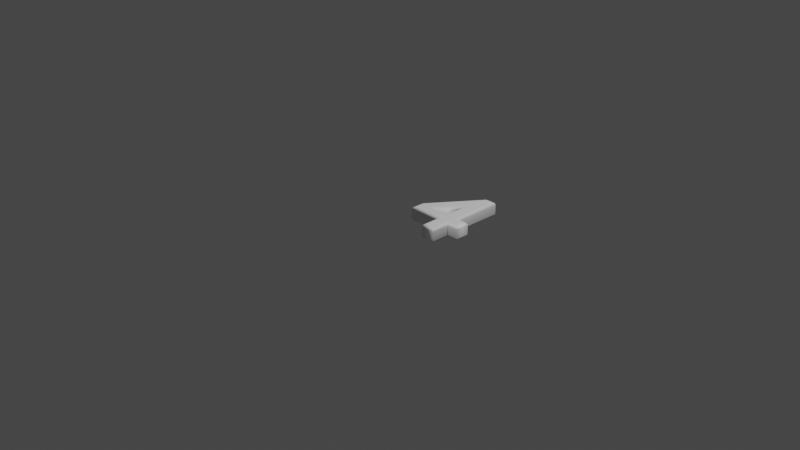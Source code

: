 # Source: 52.blend  (saved by Blender 2.83.19; exported with 4.5.12 LTS)
import bpy
from mathutils import Matrix  # noqa: F401  (used for matrix-valued properties, if any)

bpy.ops.wm.read_factory_settings(use_empty=True)
scene = bpy.context.scene
scene.name = 'Scene'

# ---- collections
col_collection = bpy.data.collections.new('Collection'); scene.collection.children.link(col_collection)

# ---- materials (node trees are filled in below, after node groups)
mat_material = bpy.data.materials.new('Material')
mat_material.alpha_threshold = 0.0
mat_material.use_transparent_shadow = False
mat_material.line_color = (0.0, 0.0, 0.0, 1.0)

# ---- material node trees
mat_material.use_nodes = True; mat_material.node_tree.nodes.clear()
_N = mat_material.node_tree.nodes; _L = mat_material.node_tree.links
n0 = _N.new('ShaderNodeOutputMaterial'); n0.name = 'Material Output'; n0.location = (300, 300)
n1 = _N.new('ShaderNodeBsdfPrincipled'); n1.name = 'Principled BSDF'; n1.location = (10, 300)
n1.distribution = 'GGX'
n1.subsurface_method = 'BURLEY'
n1.inputs[0].default_value = (1.0, 1.0, 1.0, 1.0)
n1.inputs[2].default_value = 0.4
n1.inputs[3].default_value = 1.45
n1.inputs[27].default_value = (0.0, 0.0, 0.0, 1.0)
n1.inputs[28].default_value = 1.0
_L.new(n1.outputs[0], n0.inputs[0])
n0.is_active_output = True

# ---- world
world_world = bpy.data.worlds.new('World'); scene.world = world_world
world_world.use_nodes = True; world_world.node_tree.nodes.clear()
_N = world_world.node_tree.nodes; _L = world_world.node_tree.links
n0 = _N.new('ShaderNodeOutputWorld'); n0.name = 'World Output'; n0.location = (300, 300)
n1 = _N.new('ShaderNodeBackground'); n1.name = 'Background'; n1.location = (10, 300)
n1.inputs[0].default_value = (0.05088, 0.05088, 0.05088, 1.0)
_L.new(n1.outputs[0], n0.inputs[0])
n0.is_active_output = True
world_world.color = (0.05088, 0.05088, 0.05088)
world_world.use_sun_shadow = False
world_world.sun_shadow_jitter_overblur = 0.0

# ---- cameras
cam_camera = bpy.data.cameras.new('Camera')
cam_camera.clip_end = 100.0
cam_camera.ortho_scale = 7.314

# ---- lights
light_light = bpy.data.lights.new('Light', 'POINT')
light_light.transmission_factor = 0.0
light_light.energy = 1000.0
light_light.shadow_soft_size = 0.1
light_light.shadow_maximum_resolution = 0.006
light_light.use_absolute_resolution = True

# ---- meshes
me_52 = bpy.data.meshes.new('52')
me_52.from_pydata([(0.3874, 1.311e-09, 0.08), (0.3874, 0.2014, 0.08), (0.03318, 0.2014, 0.08), (0.03318, 0.3116, 0.08), (0.4147, 0.84, 0.08), (0.4917, 0.84, 0.08), (0.4917, 0.295, 0.08), (0.6161, 0.295, 0.08), (0.6161, 0.2014, 0.08), (0.4917, 0.2014, 0.08), (0.4917, 1.311e-09, 0.08), (0.1244, 0.295, 0.08), (0.3874, 0.295, 0.08), (0.3874, 0.6623, 0.08), (0.3874, -3.577e-10, -0.08), (0.3874, 0.2014, -0.08), (0.03318, 0.2014, -0.08), (0.03318, 0.3116, -0.08), (0.4147, 0.84, -0.08), (0.4917, 0.84, -0.08), (0.4917, 0.295, -0.08), (0.6161, 0.295, -0.08), (0.6161, 0.2014, -0.08), (0.4917, 0.2014, -0.08), (0.4917, -3.577e-10, -0.08), (0.1244, 0.295, -0.08), (0.3874, 0.295, -0.08), (0.3874, 0.6623, -0.08), (0.3874, -3.577e-10, -0.08), (0.376, -0.01148, -0.07772), (0.3662, -0.02121, -0.07121), (0.3597, -0.02772, -0.06148), (0.3574, -0.03, -0.05), (0.3574, -0.03, 0.05), (0.3597, -0.02772, 0.06148), (0.3662, -0.02121, 0.07121), (0.376, -0.01148, 0.07772), (0.3874, 1.311e-09, 0.08), (0.3874, 0.2014, -0.08), (0.376, 0.1899, -0.07772), (0.3662, 0.1802, -0.07121), (0.3597, 0.1737, -0.06148), (0.3574, 0.1714, -0.05), (0.3574, 0.1714, 0.05), (0.3597, 0.1737, 0.06148), (0.3662, 0.1802, 0.07121), (0.376, 0.1899, 0.07772), (0.3874, 0.2014, 0.08), (0.03318, 0.2014, -0.08), (0.02169, 0.1899, -0.07772), (0.01196, 0.1802, -0.07121), (0.005459, 0.1737, -0.06148), (0.003175, 0.1714, -0.05), (0.003175, 0.1714, 0.05), (0.005459, 0.1737, 0.06148), (0.01196, 0.1802, 0.07121), (0.02169, 0.1899, 0.07772), (0.03318, 0.2014, 0.08), (0.03318, 0.3116, -0.08), (0.02169, 0.3153, -0.07772), (0.01196, 0.3185, -0.07121), (0.005459, 0.3206, -0.06148), (0.003175, 0.3213, -0.05), (0.003175, 0.3213, 0.05), (0.005459, 0.3206, 0.06148), (0.01196, 0.3185, 0.07121), (0.02169, 0.3153, 0.07772), (0.03318, 0.3116, 0.08), (0.4147, 0.84, -0.08), (0.4088, 0.8515, -0.07772), (0.4038, 0.8613, -0.07121), (0.4005, 0.8678, -0.06148), (0.3993, 0.87, -0.05), (0.3993, 0.87, 0.05), (0.4005, 0.8678, 0.06148), (0.4038, 0.8613, 0.07121), (0.4088, 0.8515, 0.07772), (0.4147, 0.84, 0.08), (0.4917, 0.84, -0.08), (0.5032, 0.8515, -0.07772), (0.5129, 0.8613, -0.07121), (0.5194, 0.8678, -0.06148), (0.5217, 0.87, -0.05), (0.5217, 0.87, 0.05), (0.5194, 0.8678, 0.06148), (0.5129, 0.8613, 0.07121), (0.5032, 0.8515, 0.07772), (0.4917, 0.84, 0.08), (0.4917, 0.295, -0.08), (0.5032, 0.3065, -0.07772), (0.5129, 0.3162, -0.07121), (0.5194, 0.3227, -0.06148), (0.5217, 0.325, -0.05), (0.5217, 0.325, 0.05), (0.5194, 0.3227, 0.06148), (0.5129, 0.3162, 0.07121), (0.5032, 0.3065, 0.07772), (0.4917, 0.295, 0.08), (0.6161, 0.295, -0.08), (0.6276, 0.3065, -0.07772), (0.6373, 0.3162, -0.07121), (0.6438, 0.3227, -0.06148), (0.6461, 0.325, -0.05), (0.6461, 0.325, 0.05), (0.6438, 0.3227, 0.06148), (0.6373, 0.3162, 0.07121), (0.6276, 0.3065, 0.07772), (0.6161, 0.295, 0.08), (0.6161, 0.2014, -0.08), (0.6276, 0.1899, -0.07772), (0.6373, 0.1802, -0.07121), (0.6438, 0.1737, -0.06148), (0.6461, 0.1714, -0.05), (0.6461, 0.1714, 0.05), (0.6438, 0.1737, 0.06148), (0.6373, 0.1802, 0.07121), (0.6276, 0.1899, 0.07772), (0.6161, 0.2014, 0.08), (0.4917, 0.2014, -0.08), (0.5032, 0.1899, -0.07772), (0.5129, 0.1802, -0.07121), (0.5194, 0.1737, -0.06148), (0.5217, 0.1714, -0.05), (0.5217, 0.1714, 0.05), (0.5194, 0.1737, 0.06148), (0.5129, 0.1802, 0.07121), (0.5032, 0.1899, 0.07772), (0.4917, 0.2014, 0.08), (0.4917, -3.577e-10, -0.08), (0.5032, -0.01148, -0.07772), (0.5129, -0.02121, -0.07121), (0.5194, -0.02772, -0.06148), (0.5217, -0.03, -0.05), (0.5217, -0.03, 0.05), (0.5194, -0.02772, 0.06148), (0.5129, -0.02121, 0.07121), (0.5032, -0.01148, 0.07772), (0.4917, 1.311e-09, 0.08), (0.1244, 0.295, -0.08), (0.1467, 0.3065, -0.07772), (0.1657, 0.3162, -0.07121), (0.1783, 0.3227, -0.06148), (0.1828, 0.325, -0.05), (0.1828, 0.325, 0.05), (0.1783, 0.3227, 0.06148), (0.1657, 0.3162, 0.07121), (0.1467, 0.3065, 0.07772), (0.1244, 0.295, 0.08), (0.3874, 0.295, -0.08), (0.376, 0.3065, -0.07772), (0.3662, 0.3162, -0.07121), (0.3597, 0.3227, -0.06148), (0.3574, 0.325, -0.05), (0.3574, 0.325, 0.05), (0.3597, 0.3227, 0.06148), (0.3662, 0.3162, 0.07121), (0.376, 0.3065, 0.07772), (0.3874, 0.295, 0.08), (0.3874, 0.6623, -0.08), (0.376, 0.6266, -0.07772), (0.3662, 0.5963, -0.07121), (0.3597, 0.576, -0.06148), (0.3574, 0.5689, -0.05), (0.3574, 0.5689, 0.05), (0.3597, 0.576, 0.06148), (0.3662, 0.5963, 0.07121), (0.376, 0.6266, 0.07772), (0.3874, 0.6623, 0.08)], [], [(3, 5, 4), (3, 13, 5), (13, 6, 5), (3, 11, 13), (12, 6, 13), (2, 11, 3), (2, 12, 11), (2, 6, 12), (2, 7, 6), (2, 8, 7), (1, 8, 2), (0, 9, 1), (9, 8, 1), (0, 10, 9), (19, 17, 18), (27, 17, 19), (20, 27, 19), (25, 17, 27), (20, 26, 27), (25, 16, 17), (26, 16, 25), (20, 16, 26), (21, 16, 20), (22, 16, 21), (22, 15, 16), (23, 14, 15), (22, 23, 15), (24, 14, 23), (29, 39, 38, 28), (30, 40, 39, 29), (31, 41, 40, 30), (32, 42, 41, 31), (33, 43, 42, 32), (34, 44, 43, 33), (35, 45, 44, 34), (36, 46, 45, 35), (37, 47, 46, 36), (39, 49, 48, 38), (40, 50, 49, 39), (41, 51, 50, 40), (42, 52, 51, 41), (43, 53, 52, 42), (44, 54, 53, 43), (45, 55, 54, 44), (46, 56, 55, 45), (47, 57, 56, 46), (49, 59, 58, 48), (50, 60, 59, 49), (51, 61, 60, 50), (52, 62, 61, 51), (53, 63, 62, 52), (54, 64, 63, 53), (55, 65, 64, 54), (56, 66, 65, 55), (57, 67, 66, 56), (59, 69, 68, 58), (60, 70, 69, 59), (61, 71, 70, 60), (62, 72, 71, 61), (63, 73, 72, 62), (64, 74, 73, 63), (65, 75, 74, 64), (66, 76, 75, 65), (67, 77, 76, 66), (69, 79, 78, 68), (70, 80, 79, 69), (71, 81, 80, 70), (72, 82, 81, 71), (73, 83, 82, 72), (74, 84, 83, 73), (75, 85, 84, 74), (76, 86, 85, 75), (77, 87, 86, 76), (79, 89, 88, 78), (80, 90, 89, 79), (81, 91, 90, 80), (82, 92, 91, 81), (83, 93, 92, 82), (84, 94, 93, 83), (85, 95, 94, 84), (86, 96, 95, 85), (87, 97, 96, 86), (89, 99, 98, 88), (90, 100, 99, 89), (91, 101, 100, 90), (92, 102, 101, 91), (93, 103, 102, 92), (94, 104, 103, 93), (95, 105, 104, 94), (96, 106, 105, 95), (97, 107, 106, 96), (99, 109, 108, 98), (100, 110, 109, 99), (101, 111, 110, 100), (102, 112, 111, 101), (103, 113, 112, 102), (104, 114, 113, 103), (105, 115, 114, 104), (106, 116, 115, 105), (107, 117, 116, 106), (109, 119, 118, 108), (110, 120, 119, 109), (111, 121, 120, 110), (112, 122, 121, 111), (113, 123, 122, 112), (114, 124, 123, 113), (115, 125, 124, 114), (116, 126, 125, 115), (117, 127, 126, 116), (119, 129, 128, 118), (120, 130, 129, 119), (121, 131, 130, 120), (122, 132, 131, 121), (123, 133, 132, 122), (124, 134, 133, 123), (125, 135, 134, 124), (126, 136, 135, 125), (127, 137, 136, 126), (129, 29, 28, 128), (130, 30, 29, 129), (131, 31, 30, 130), (132, 32, 31, 131), (133, 33, 32, 132), (134, 34, 33, 133), (135, 35, 34, 134), (136, 36, 35, 135), (137, 37, 36, 136), (139, 149, 148, 138), (140, 150, 149, 139), (141, 151, 150, 140), (142, 152, 151, 141), (143, 153, 152, 142), (144, 154, 153, 143), (145, 155, 154, 144), (146, 156, 155, 145), (147, 157, 156, 146), (149, 159, 158, 148), (150, 160, 159, 149), (151, 161, 160, 150), (152, 162, 161, 151), (153, 163, 162, 152), (154, 164, 163, 153), (155, 165, 164, 154), (156, 166, 165, 155), (157, 167, 166, 156), (159, 139, 138, 158), (160, 140, 139, 159), (161, 141, 140, 160), (162, 142, 141, 161), (163, 143, 142, 162), (164, 144, 143, 163), (165, 145, 144, 164), (166, 146, 145, 165), (167, 147, 146, 166)])
me_52.polygons.foreach_set('use_smooth', [0, 0, 0, 0, 0, 0, 0, 0, 0, 0, 0, 0, 0, 0, 0, 0, 0, 0, 0, 0, 0, 0, 0, 0, 0, 0, 0, 0, 1, 1, 1, 1, 1, 1, 1, 1, 1, 1, 1, 1, 1, 1, 1, 1, 1, 1, 1, 1, 1, 1, 1, 1, 1, 1, 1, 1, 1, 1, 1, 1, 1, 1, 1, 1, 1, 1, 1, 1, 1, 1, 1, 1, 1, 1, 1, 1, 1, 1, 1, 1, 1, 1, 1, 1, 1, 1, 1, 1, 1, 1, 1, 1, 1, 1, 1, 1, 1, 1, 1, 1, 1, 1, 1, 1, 1, 1, 1, 1, 1, 1, 1, 1, 1, 1, 1, 1, 1, 1, 1, 1, 1, 1, 1, 1, 1, 1, 1, 1, 1, 1, 1, 1, 1, 1, 1, 1, 1, 1, 1, 1, 1, 1, 1, 1, 1, 1, 1, 1, 1, 1, 1, 1, 1, 1])
_uv = me_52.uv_layers.new(name='UVMap')
_uv.uv.foreach_set('vector', [0.8152, 0.806, 0.7826, 0.4426, 0.8152, 0.4661, 0.8152, 0.806, 0.7725, 0.5496, 0.7826, 0.4426, 0.7725, 0.5496, 0.6163, 0.673, 0.7826, 0.4426, 0.8152, 0.806, 0.7716, 0.7851, 0.7725, 0.5496, 0.6604, 0.7049, 0.6163, 0.673, 0.7725, 0.5496, 0.7816, 0.8526, 0.7716, 0.7851, 0.8152, 0.806, 0.7816, 0.8526, 0.6604, 0.7049, 0.7716, 0.7851, 0.7816, 0.8526, 0.6163, 0.673, 0.6604, 0.7049, 0.7816, 0.8526, 0.5637, 0.6351, 0.6163, 0.673, 0.7816, 0.8526, 0.5351, 0.6746, 0.5637, 0.6351, 0.6568, 0.7658, 0.5351, 0.6746, 0.7816, 0.8526, 0.5709, 0.8848, 0.5952, 0.7213, 0.6568, 0.7658, 0.5952, 0.7213, 0.5351, 0.6746, 0.6568, 0.7658, 0.5709, 0.8848, 0.5092, 0.8403, 0.5952, 0.7213, 0.7826, 0.4423, 0.8152, 0.07899, 0.8152, 0.4188, 0.7725, 0.3354, 0.8152, 0.07899, 0.7826, 0.4423, 0.6163, 0.2119, 0.7725, 0.3354, 0.7826, 0.4423, 0.7716, 0.09982, 0.8152, 0.07899, 0.7725, 0.3354, 0.6163, 0.2119, 0.6604, 0.1801, 0.7725, 0.3354, 0.7716, 0.09982, 0.7816, 0.03241, 0.8152, 0.07899, 0.6604, 0.1801, 0.7816, 0.03241, 0.7716, 0.09982, 0.6163, 0.2119, 0.7816, 0.03241, 0.6604, 0.1801, 0.5637, 0.2499, 0.7816, 0.03241, 0.6163, 0.2119, 0.5351, 0.2103, 0.7816, 0.03241, 0.5637, 0.2499, 0.5351, 0.2103, 0.6568, 0.1192, 0.7816, 0.03241, 0.5952, 0.1637, 0.5709, 0.0001624, 0.6568, 0.1192, 0.5351, 0.2103, 0.5952, 0.1637, 0.6568, 0.1192, 0.5092, 0.04466, 0.5709, 0.0001624, 0.5952, 0.1637, 0.184, 0.4691, 0.2181, 0.3757, 0.2261, 0.3761, 0.1887, 0.468, 0.1797, 0.4704, 0.2097, 0.3754, 0.2181, 0.3757, 0.184, 0.4691, 0.1756, 0.4719, 0.2011, 0.3753, 0.2097, 0.3754, 0.1797, 0.4704, 0.1711, 0.4736, 0.1924, 0.3755, 0.2011, 0.3753, 0.1756, 0.4719, 0.1534, 0.4913, 0.04964, 0.3922, 0.1924, 0.3755, 0.1711, 0.4736, 0.1501, 0.4954, 0.03721, 0.3959, 0.04964, 0.3922, 0.1534, 0.4913, 0.1465, 0.5001, 0.02458, 0.3999, 0.03721, 0.3959, 0.1501, 0.4954, 0.1426, 0.5057, 0.01209, 0.404, 0.02458, 0.3999, 0.1465, 0.5001, 0.1378, 0.5127, 0.0001624, 0.4078, 0.01209, 0.404, 0.1426, 0.5057, 0.2181, 0.3757, 0.1598, 0.1437, 0.1657, 0.1453, 0.2261, 0.3761, 0.2097, 0.3754, 0.1542, 0.1421, 0.1598, 0.1437, 0.2181, 0.3757, 0.2011, 0.3753, 0.1488, 0.1405, 0.1542, 0.1421, 0.2097, 0.3754, 0.1924, 0.3755, 0.1432, 0.1389, 0.1488, 0.1405, 0.2011, 0.3753, 0.04964, 0.3922, 0.1204, 0.1307, 0.1432, 0.1389, 0.1924, 0.3755, 0.03721, 0.3959, 0.1141, 0.1285, 0.1204, 0.1307, 0.04964, 0.3922, 0.02458, 0.3999, 0.1074, 0.1262, 0.1141, 0.1285, 0.03721, 0.3959, 0.01209, 0.404, 0.09957, 0.1234, 0.1074, 0.1262, 0.02458, 0.3999, 0.0001624, 0.4078, 0.09028, 0.1201, 0.09957, 0.1234, 0.01209, 0.404, 0.1598, 0.1437, 0.1963, 0.1131, 0.1983, 0.1172, 0.1657, 0.1453, 0.1542, 0.1421, 0.1942, 0.109, 0.1963, 0.1131, 0.1598, 0.1437, 0.1488, 0.1405, 0.1921, 0.1047, 0.1942, 0.109, 0.1542, 0.1421, 0.1432, 0.1389, 0.1897, 0.1003, 0.1921, 0.1047, 0.1488, 0.1405, 0.1204, 0.1307, 0.149, 0.05658, 0.1897, 0.1003, 0.1432, 0.1389, 0.1141, 0.1285, 0.1438, 0.05087, 0.149, 0.05658, 0.1204, 0.1307, 0.1074, 0.1262, 0.1384, 0.04503, 0.1438, 0.05087, 0.1141, 0.1285, 0.09957, 0.1234, 0.1327, 0.039, 0.1384, 0.04503, 0.1074, 0.1262, 0.09028, 0.1201, 0.1268, 0.03277, 0.1327, 0.039, 0.09957, 0.1234, 0.1963, 0.1131, 0.4183, 0.07813, 0.4172, 0.08229, 0.1983, 0.1172, 0.1942, 0.109, 0.4195, 0.07394, 0.4183, 0.07813, 0.1963, 0.1131, 0.1921, 0.1047, 0.4207, 0.06963, 0.4195, 0.07394, 0.1942, 0.109, 0.1897, 0.1003, 0.4222, 0.06514, 0.4207, 0.06963, 0.1921, 0.1047, 0.149, 0.05658, 0.4543, 0.027, 0.4222, 0.06514, 0.1897, 0.1003, 0.1438, 0.05087, 0.4584, 0.02096, 0.4543, 0.027, 0.149, 0.05658, 0.1384, 0.04503, 0.463, 0.01451, 0.4584, 0.02096, 0.1438, 0.05087, 0.1327, 0.039, 0.4683, 0.007604, 0.463, 0.01451, 0.1384, 0.04503, 0.1268, 0.03277, 0.4744, 0.0001624, 0.4683, 0.007604, 0.1327, 0.039, 0.4183, 0.07813, 0.4421, 0.09637, 0.437, 0.09765, 0.4172, 0.08229, 0.4195, 0.07394, 0.447, 0.09507, 0.4421, 0.09637, 0.4183, 0.07813, 0.4207, 0.06963, 0.4518, 0.09374, 0.447, 0.09507, 0.4195, 0.07394, 0.4222, 0.06514, 0.4569, 0.09238, 0.4518, 0.09374, 0.4207, 0.06963, 0.4543, 0.027, 0.4794, 0.07728, 0.4569, 0.09238, 0.4222, 0.06514, 0.4584, 0.02096, 0.4852, 0.07583, 0.4794, 0.07728, 0.4543, 0.027, 0.463, 0.01451, 0.4917, 0.0741, 0.4852, 0.07583, 0.4584, 0.02096, 0.4683, 0.007604, 0.4995, 0.07203, 0.4917, 0.0741, 0.463, 0.01451, 0.4744, 0.0001624, 0.5089, 0.0694, 0.4995, 0.07203, 0.4683, 0.007604, 0.4421, 0.09637, 0.3459, 0.376, 0.338, 0.3765, 0.437, 0.09765, 0.447, 0.09507, 0.3542, 0.3756, 0.3459, 0.376, 0.4421, 0.09637, 0.4518, 0.09374, 0.3626, 0.3752, 0.3542, 0.3756, 0.447, 0.09507, 0.4569, 0.09238, 0.3711, 0.3751, 0.3626, 0.3752, 0.4518, 0.09374, 0.4794, 0.07728, 0.4739, 0.4248, 0.3711, 0.3751, 0.4569, 0.09238, 0.4852, 0.07583, 0.4827, 0.4306, 0.4739, 0.4248, 0.4794, 0.07728, 0.4917, 0.0741, 0.4916, 0.437, 0.4827, 0.4306, 0.4852, 0.07583, 0.4995, 0.07203, 0.5004, 0.4437, 0.4916, 0.437, 0.4917, 0.0741, 0.5089, 0.0694, 0.5089, 0.4501, 0.5004, 0.4437, 0.4995, 0.07203, 0.3459, 0.376, 0.3722, 0.4365, 0.3669, 0.4356, 0.338, 0.3765, 0.3542, 0.3756, 0.3771, 0.4375, 0.3722, 0.4365, 0.3459, 0.376, 0.3626, 0.3752, 0.3817, 0.4388, 0.3771, 0.4375, 0.3542, 0.3756, 0.3711, 0.3751, 0.3863, 0.4401, 0.3817, 0.4388, 0.3626, 0.3752, 0.4739, 0.4248, 0.4112, 0.456, 0.3863, 0.4401, 0.3711, 0.3751, 0.4827, 0.4306, 0.4143, 0.4603, 0.4112, 0.456, 0.4739, 0.4248, 0.4916, 0.437, 0.4173, 0.4648, 0.4143, 0.4603, 0.4827, 0.4306, 0.5004, 0.4437, 0.4203, 0.4701, 0.4173, 0.4648, 0.4916, 0.437, 0.5089, 0.4501, 0.4237, 0.4766, 0.4203, 0.4701, 0.5004, 0.4437, 0.3722, 0.4365, 0.3455, 0.4629, 0.3448, 0.4579, 0.3669, 0.4356, 0.3771, 0.4375, 0.3464, 0.4675, 0.3455, 0.4629, 0.3722, 0.4365, 0.3817, 0.4388, 0.3474, 0.4718, 0.3464, 0.4675, 0.3771, 0.4375, 0.3863, 0.4401, 0.3487, 0.4765, 0.3474, 0.4718, 0.3817, 0.4388, 0.4112, 0.456, 0.3639, 0.4989, 0.3487, 0.4765, 0.3863, 0.4401, 0.4143, 0.4603, 0.3677, 0.5027, 0.3639, 0.4989, 0.4112, 0.456, 0.4173, 0.4648, 0.372, 0.5068, 0.3677, 0.5027, 0.4143, 0.4603, 0.4203, 0.4701, 0.3772, 0.5112, 0.372, 0.5068, 0.4173, 0.4648, 0.4237, 0.4766, 0.3835, 0.5163, 0.3772, 0.5112, 0.4203, 0.4701, 0.3455, 0.4629, 0.2923, 0.4383, 0.2918, 0.4307, 0.3448, 0.4579, 0.3464, 0.4675, 0.2929, 0.4461, 0.2923, 0.4383, 0.3455, 0.4629, 0.3474, 0.4718, 0.2934, 0.4538, 0.2929, 0.4461, 0.3464, 0.4675, 0.3487, 0.4765, 0.2941, 0.4612, 0.2934, 0.4538, 0.3474, 0.4718, 0.3639, 0.4989, 0.3121, 0.5627, 0.2941, 0.4612, 0.3487, 0.4765, 0.3677, 0.5027, 0.316, 0.5736, 0.3121, 0.5627, 0.3639, 0.4989, 0.372, 0.5068, 0.3202, 0.5855, 0.316, 0.5736, 0.3677, 0.5027, 0.3772, 0.5112, 0.3246, 0.5979, 0.3202, 0.5855, 0.372, 0.5068, 0.3835, 0.5163, 0.3287, 0.6101, 0.3246, 0.5979, 0.3772, 0.5112, 0.2923, 0.4383, 0.2126, 0.4896, 0.2125, 0.485, 0.2918, 0.4307, 0.2929, 0.4461, 0.2125, 0.4939, 0.2126, 0.4896, 0.2923, 0.4383, 0.2934, 0.4538, 0.2123, 0.4982, 0.2125, 0.4939, 0.2929, 0.4461, 0.2941, 0.4612, 0.2121, 0.5025, 0.2123, 0.4982, 0.2934, 0.4538, 0.3121, 0.5627, 0.2069, 0.523, 0.2121, 0.5025, 0.2941, 0.4612, 0.316, 0.5736, 0.2048, 0.5276, 0.2069, 0.523, 0.3121, 0.5627, 0.3202, 0.5855, 0.2025, 0.5323, 0.2048, 0.5276, 0.316, 0.5736, 0.3246, 0.5979, 0.1995, 0.5375, 0.2025, 0.5323, 0.3202, 0.5855, 0.3287, 0.6101, 0.1957, 0.5437, 0.1995, 0.5375, 0.3246, 0.5979, 0.2126, 0.4896, 0.184, 0.4691, 0.1887, 0.468, 0.2125, 0.485, 0.2125, 0.4939, 0.1797, 0.4704, 0.184, 0.4691, 0.2126, 0.4896, 0.2123, 0.4982, 0.1756, 0.4719, 0.1797, 0.4704, 0.2125, 0.4939, 0.2121, 0.5025, 0.1711, 0.4736, 0.1756, 0.4719, 0.2123, 0.4982, 0.2069, 0.523, 0.1534, 0.4913, 0.1711, 0.4736, 0.2121, 0.5025, 0.2048, 0.5276, 0.1501, 0.4954, 0.1534, 0.4913, 0.2069, 0.523, 0.2025, 0.5323, 0.1465, 0.5001, 0.1501, 0.4954, 0.2048, 0.5276, 0.1995, 0.5375, 0.1426, 0.5057, 0.1465, 0.5001, 0.2025, 0.5323, 0.1957, 0.5437, 0.1378, 0.5127, 0.1426, 0.5057, 0.1995, 0.5375, 0.9633, 0.3792, 0.9129, 0.3337, 0.9088, 0.3332, 0.9683, 0.3813, 0.959, 0.3784, 0.916, 0.3343, 0.9129, 0.3337, 0.9633, 0.3792, 0.9557, 0.3798, 0.9179, 0.3351, 0.916, 0.3343, 0.959, 0.3784, 0.9534, 0.3842, 0.9185, 0.3362, 0.9179, 0.3351, 0.9557, 0.3798, 0.965, 0.4165, 0.882, 0.3407, 0.9185, 0.3362, 0.9534, 0.3842, 0.9713, 0.4517, 0.868, 0.343, 0.882, 0.3407, 0.965, 0.4165, 0.9796, 0.4945, 0.8517, 0.3454, 0.868, 0.343, 0.9713, 0.4517, 0.9894, 0.5436, 0.8339, 0.3476, 0.8517, 0.3454, 0.9796, 0.4945, 0.9998, 0.5963, 0.8155, 0.3494, 0.8339, 0.3476, 0.9894, 0.5436, 0.9129, 0.3337, 0.9641, 0.2428, 0.968, 0.2361, 0.9088, 0.3332, 0.916, 0.3343, 0.9608, 0.2477, 0.9641, 0.2428, 0.9129, 0.3337, 0.9179, 0.3351, 0.9585, 0.249, 0.9608, 0.2477, 0.916, 0.3343, 0.9185, 0.3362, 0.9575, 0.2453, 0.9585, 0.249, 0.9179, 0.3351, 0.882, 0.3407, 0.9646, 0.216, 0.9575, 0.2453, 0.9185, 0.3362, 0.868, 0.343, 0.97, 0.1783, 0.9646, 0.216, 0.882, 0.3407, 0.8517, 0.3454, 0.9782, 0.1282, 0.97, 0.1783, 0.868, 0.343, 0.8339, 0.3476, 0.9885, 0.06734, 0.9782, 0.1282, 0.8517, 0.3454, 0.8155, 0.3494, 0.9998, 0.0001624, 0.9885, 0.06734, 0.8339, 0.3476, 0.9641, 0.2428, 0.9633, 0.3792, 0.9683, 0.3813, 0.968, 0.2361, 0.9608, 0.2477, 0.959, 0.3784, 0.9633, 0.3792, 0.9641, 0.2428, 0.9585, 0.249, 0.9557, 0.3798, 0.959, 0.3784, 0.9608, 0.2477, 0.9575, 0.2453, 0.9534, 0.3842, 0.9557, 0.3798, 0.9585, 0.249, 0.9646, 0.216, 0.965, 0.4165, 0.9534, 0.3842, 0.9575, 0.2453, 0.97, 0.1783, 0.9713, 0.4517, 0.965, 0.4165, 0.9646, 0.216, 0.9782, 0.1282, 0.9796, 0.4945, 0.9713, 0.4517, 0.97, 0.1783, 0.9885, 0.06734, 0.9894, 0.5436, 0.9796, 0.4945, 0.9782, 0.1282, 0.9998, 0.0001624, 0.9998, 0.5963, 0.9894, 0.5436, 0.9885, 0.06734])
me_52.materials.append(mat_material)
me_52.use_remesh_fix_poles = True
me_52.use_remesh_preserve_attributes = False
me_52.use_mirror_vertex_groups = False
me_52.update()

# ---- objects
ob_light = bpy.data.objects.new('Light', light_light)
ob_camera = bpy.data.objects.new('Camera', cam_camera)
ob_52 = bpy.data.objects.new('52', me_52)

# ---- transforms, parenting, visibility, modifiers, constraints
ob_light.location = (4.076, 1.005, 5.904)
ob_light.rotation_euler = (0.6503, 0.05522, 1.866)
ob_light.lock_rotations_4d = False
ob_light.empty_display_type = 'ARROWS'
ob_light.color = (0.0, 0.0, 0.0, 0.0)
ob_light.lineart.crease_threshold = 0.0
ob_camera.location = (7.359, -6.926, 4.958)
ob_camera.rotation_euler = (1.109, 0.0, 0.8149)
ob_camera.lock_rotations_4d = False
ob_camera.empty_display_type = 'ARROWS'
ob_camera.color = (0.0, 0.0, 0.0, 0.0)
ob_camera.display_type = 'WIRE'
ob_camera.lineart.crease_threshold = 0.0
ob_52.location = (0.0, 0.0, 0.0)
ob_52.lineart.crease_threshold = 0.0

# ---- collection membership
col_collection.objects.link(ob_light)
col_collection.objects.link(ob_camera)
col_collection.objects.link(ob_52)

# ---- scene / render settings (as saved in the file)
scene.camera = ob_camera
scene.frame_start = 1; scene.frame_end = 250; scene.frame_set(1)
scene.render.engine = 'BLENDER_EEVEE_NEXT'
scene.cycles.use_denoising = False
scene.cycles.samples = 128
scene.cycles.sampling_pattern = 'TABULATED_SOBOL'
scene.cycles.use_adaptive_sampling = False
scene.cycles.use_light_tree = False
scene.view_settings.view_transform = 'Filmic'
bpy.context.view_layer.update()
